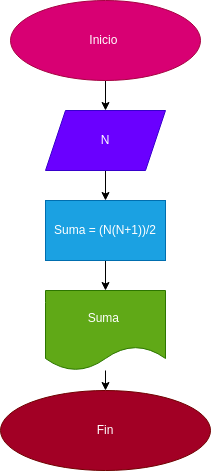

The diagram above was exported from draw.io. Its source (the exported page's mxGraphModel, read from the mxfile embedded in the PNG):
<mxGraphModel dx="832" dy="461" grid="1" gridSize="10" guides="1" tooltips="1" connect="1" arrows="1" fold="1" page="1" pageScale="1" pageWidth="827" pageHeight="1169" math="0" shadow="0">
  <root>
    <mxCell id="0" />
    <mxCell id="1" parent="0" />
    <mxCell id="5" value="" style="edgeStyle=none;html=1;" edge="1" parent="1" source="3" target="4">
      <mxGeometry relative="1" as="geometry" />
    </mxCell>
    <mxCell id="3" value="Inicio&amp;nbsp;" style="ellipse;whiteSpace=wrap;html=1;fillColor=#d80073;fontColor=#ffffff;strokeColor=#A50040;" vertex="1" parent="1">
      <mxGeometry x="340" y="30" width="190" height="80" as="geometry" />
    </mxCell>
    <mxCell id="7" value="" style="edgeStyle=none;html=1;" edge="1" parent="1" source="4" target="6">
      <mxGeometry relative="1" as="geometry" />
    </mxCell>
    <mxCell id="4" value="N" style="shape=parallelogram;perimeter=parallelogramPerimeter;whiteSpace=wrap;html=1;fixedSize=1;fillColor=#6a00ff;strokeColor=#3700CC;fontColor=#ffffff;" vertex="1" parent="1">
      <mxGeometry x="375" y="140" width="120" height="60" as="geometry" />
    </mxCell>
    <mxCell id="9" value="" style="edgeStyle=none;html=1;" edge="1" parent="1" source="6" target="8">
      <mxGeometry relative="1" as="geometry" />
    </mxCell>
    <mxCell id="6" value="Suma = (N(N+1))/2" style="whiteSpace=wrap;html=1;fillColor=#1ba1e2;fontColor=#ffffff;strokeColor=#006EAF;" vertex="1" parent="1">
      <mxGeometry x="375" y="230" width="120" height="60" as="geometry" />
    </mxCell>
    <mxCell id="11" value="" style="edgeStyle=none;html=1;" edge="1" parent="1" source="8" target="10">
      <mxGeometry relative="1" as="geometry" />
    </mxCell>
    <mxCell id="8" value="Suma&amp;nbsp;" style="shape=document;whiteSpace=wrap;html=1;boundedLbl=1;fillColor=#60a917;fontColor=#ffffff;strokeColor=#2D7600;" vertex="1" parent="1">
      <mxGeometry x="375" y="320" width="120" height="80" as="geometry" />
    </mxCell>
    <mxCell id="10" value="Fin" style="ellipse;whiteSpace=wrap;html=1;fillColor=#a20025;fontColor=#ffffff;strokeColor=#6F0000;" vertex="1" parent="1">
      <mxGeometry x="330" y="420" width="210" height="80" as="geometry" />
    </mxCell>
  </root>
</mxGraphModel>